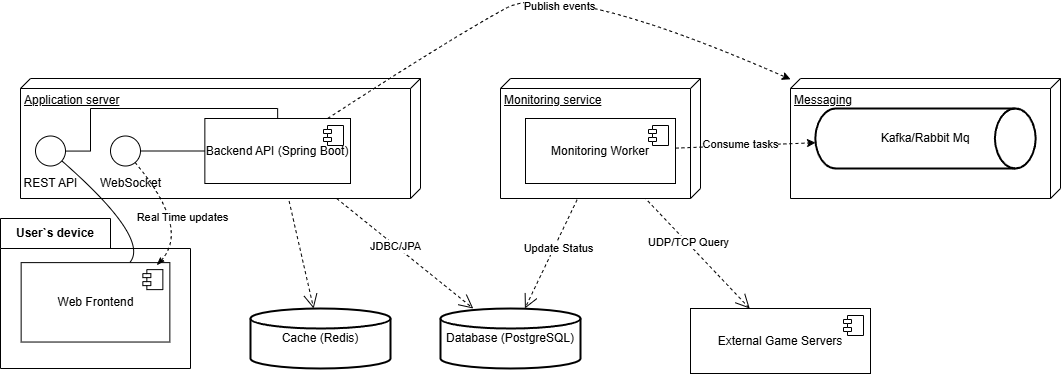

The diagram above was exported from draw.io. Its source (the exported page's mxGraphModel, read from the mxfile embedded in the PNG):
<mxGraphModel dx="1950" dy="1704" grid="1" gridSize="10" guides="1" tooltips="1" connect="1" arrows="1" fold="1" page="1" pageScale="1" pageWidth="827" pageHeight="1169" math="0" shadow="0">
  <root>
    <mxCell id="0" />
    <mxCell id="1" parent="0" />
    <mxCell id="OjHv4xygRIf46kIXDH_M-4" value="User`s device" style="shape=folder;fontStyle=1;tabWidth=110;tabHeight=30;tabPosition=left;html=1;boundedLbl=1;labelInHeader=1;container=1;collapsible=0;whiteSpace=wrap;" parent="1" vertex="1">
      <mxGeometry x="-260" y="870" width="190" height="150" as="geometry" />
    </mxCell>
    <mxCell id="OjHv4xygRIf46kIXDH_M-5" value="" style="html=1;strokeColor=none;resizeWidth=1;resizeHeight=1;fillColor=none;part=1;connectable=0;allowArrows=0;deletable=0;whiteSpace=wrap;" parent="OjHv4xygRIf46kIXDH_M-4" vertex="1">
      <mxGeometry width="190.00000000000003" height="105" relative="1" as="geometry">
        <mxPoint y="30" as="offset" />
      </mxGeometry>
    </mxCell>
    <mxCell id="OjHv4xygRIf46kIXDH_M-1" value="Web Frontend" style="html=1;dropTarget=0;whiteSpace=wrap;" parent="OjHv4xygRIf46kIXDH_M-4" vertex="1">
      <mxGeometry x="20.652173913043477" y="44.11764705882353" width="148.69565217391303" height="79.41176470588235" as="geometry" />
    </mxCell>
    <mxCell id="OjHv4xygRIf46kIXDH_M-2" value="" style="shape=module;jettyWidth=8;jettyHeight=4;" parent="OjHv4xygRIf46kIXDH_M-1" vertex="1">
      <mxGeometry x="1" width="20" height="20" relative="1" as="geometry">
        <mxPoint x="-27" y="7" as="offset" />
      </mxGeometry>
    </mxCell>
    <mxCell id="OjHv4xygRIf46kIXDH_M-11" value="Cache (Redis)" style="strokeWidth=2;html=1;shape=mxgraph.flowchart.database;whiteSpace=wrap;" parent="1" vertex="1">
      <mxGeometry x="-10" y="960" width="140" height="60" as="geometry" />
    </mxCell>
    <mxCell id="OjHv4xygRIf46kIXDH_M-12" value="Database (PostgreSQL)" style="strokeWidth=2;html=1;shape=mxgraph.flowchart.database;whiteSpace=wrap;" parent="1" vertex="1">
      <mxGeometry x="180" y="960" width="140" height="60" as="geometry" />
    </mxCell>
    <mxCell id="OjHv4xygRIf46kIXDH_M-13" value="External Game Servers" style="html=1;dropTarget=0;whiteSpace=wrap;" parent="1" vertex="1">
      <mxGeometry x="430" y="960" width="180" height="65" as="geometry" />
    </mxCell>
    <mxCell id="OjHv4xygRIf46kIXDH_M-14" value="" style="shape=module;jettyWidth=8;jettyHeight=4;" parent="OjHv4xygRIf46kIXDH_M-13" vertex="1">
      <mxGeometry x="1" width="20" height="20" relative="1" as="geometry">
        <mxPoint x="-27" y="7" as="offset" />
      </mxGeometry>
    </mxCell>
    <mxCell id="OjHv4xygRIf46kIXDH_M-24" value="JDBC/JPA" style="endArrow=open;endSize=12;dashed=1;html=1;rounded=0;" parent="1" source="OjHv4xygRIf46kIXDH_M-7" target="OjHv4xygRIf46kIXDH_M-12" edge="1">
      <mxGeometry width="160" relative="1" as="geometry">
        <mxPoint x="330" y="920" as="sourcePoint" />
        <mxPoint x="490" y="920" as="targetPoint" />
      </mxGeometry>
    </mxCell>
    <mxCell id="OjHv4xygRIf46kIXDH_M-26" value="&lt;div&gt;&lt;br&gt;&lt;/div&gt;&lt;div&gt;&lt;br&gt;&lt;/div&gt;" style="endArrow=open;endSize=12;dashed=1;html=1;rounded=0;" parent="1" source="OjHv4xygRIf46kIXDH_M-7" target="OjHv4xygRIf46kIXDH_M-11" edge="1">
      <mxGeometry width="160" relative="1" as="geometry">
        <mxPoint x="370" y="930" as="sourcePoint" />
        <mxPoint x="433" y="1005" as="targetPoint" />
      </mxGeometry>
    </mxCell>
    <mxCell id="OjHv4xygRIf46kIXDH_M-27" value="&lt;div&gt;&lt;br&gt;&lt;/div&gt;&lt;div&gt;&lt;br&gt;&lt;/div&gt;" style="endArrow=open;endSize=12;dashed=1;html=1;rounded=0;" parent="1" source="OjHv4xygRIf46kIXDH_M-9" target="OjHv4xygRIf46kIXDH_M-12" edge="1">
      <mxGeometry width="160" relative="1" as="geometry">
        <mxPoint x="333" y="910" as="sourcePoint" />
        <mxPoint x="270" y="985" as="targetPoint" />
      </mxGeometry>
    </mxCell>
    <mxCell id="OjHv4xygRIf46kIXDH_M-31" value="Update Status" style="edgeLabel;html=1;align=center;verticalAlign=middle;resizable=0;points=[];" parent="OjHv4xygRIf46kIXDH_M-27" vertex="1" connectable="0">
      <mxGeometry x="0.0065" y="3" relative="1" as="geometry">
        <mxPoint as="offset" />
      </mxGeometry>
    </mxCell>
    <mxCell id="OjHv4xygRIf46kIXDH_M-28" value="&lt;div&gt;&lt;br&gt;&lt;/div&gt;&lt;div&gt;&lt;br&gt;&lt;/div&gt;" style="endArrow=open;endSize=12;dashed=1;html=1;rounded=0;" parent="1" source="OjHv4xygRIf46kIXDH_M-9" target="OjHv4xygRIf46kIXDH_M-13" edge="1">
      <mxGeometry width="160" relative="1" as="geometry">
        <mxPoint x="604" y="910" as="sourcePoint" />
        <mxPoint x="530" y="985" as="targetPoint" />
      </mxGeometry>
    </mxCell>
    <mxCell id="OjHv4xygRIf46kIXDH_M-32" value="UDP/TCP Query" style="edgeLabel;html=1;align=center;verticalAlign=middle;resizable=0;points=[];" parent="OjHv4xygRIf46kIXDH_M-28" vertex="1" connectable="0">
      <mxGeometry x="-0.059" y="1" relative="1" as="geometry">
        <mxPoint as="offset" />
      </mxGeometry>
    </mxCell>
    <mxCell id="OjHv4xygRIf46kIXDH_M-34" value="" style="group" parent="1" vertex="1" connectable="0">
      <mxGeometry x="-70" y="730" width="230.00130434782614" height="120" as="geometry" />
    </mxCell>
    <mxCell id="OjHv4xygRIf46kIXDH_M-6" value="Application server" style="verticalAlign=top;align=left;spacingTop=8;spacingLeft=2;spacingRight=12;shape=cube;size=10;direction=south;fontStyle=4;html=1;whiteSpace=wrap;" parent="OjHv4xygRIf46kIXDH_M-34" vertex="1">
      <mxGeometry x="-170" width="400" height="120" as="geometry" />
    </mxCell>
    <mxCell id="OjHv4xygRIf46kIXDH_M-7" value="Backend API (Spring Boot)" style="html=1;dropTarget=0;whiteSpace=wrap;" parent="OjHv4xygRIf46kIXDH_M-34" vertex="1">
      <mxGeometry x="14.349999999999994" y="40" width="145.65" height="65" as="geometry" />
    </mxCell>
    <mxCell id="OjHv4xygRIf46kIXDH_M-8" value="" style="shape=module;jettyWidth=8;jettyHeight=4;" parent="OjHv4xygRIf46kIXDH_M-7" vertex="1">
      <mxGeometry x="1" width="20" height="20" relative="1" as="geometry">
        <mxPoint x="-27" y="7" as="offset" />
      </mxGeometry>
    </mxCell>
    <mxCell id="OjHv4xygRIf46kIXDH_M-23" value="REST API" style="text;html=1;align=center;verticalAlign=middle;resizable=0;points=[];autosize=1;strokeColor=none;fillColor=none;" parent="OjHv4xygRIf46kIXDH_M-34" vertex="1">
      <mxGeometry x="-179.99869565217386" y="90" width="80" height="30" as="geometry" />
    </mxCell>
    <mxCell id="OjHv4xygRIf46kIXDH_M-43" value="WebSocket" style="text;html=1;align=center;verticalAlign=middle;resizable=0;points=[];autosize=1;strokeColor=none;fillColor=none;" parent="OjHv4xygRIf46kIXDH_M-34" vertex="1">
      <mxGeometry x="-100" y="90" width="80" height="30" as="geometry" />
    </mxCell>
    <mxCell id="OjHv4xygRIf46kIXDH_M-38" value="" style="curved=1;endArrow=none;html=1;rounded=0;startFill=0;" parent="1" source="OjHv4xygRIf46kIXDH_M-1" target="OjHv4xygRIf46kIXDH_M-18" edge="1">
      <mxGeometry width="50" height="50" relative="1" as="geometry">
        <mxPoint x="-30" y="810" as="sourcePoint" />
        <mxPoint x="20" y="760" as="targetPoint" />
        <Array as="points">
          <mxPoint x="-110" y="890" />
        </Array>
      </mxGeometry>
    </mxCell>
    <mxCell id="OjHv4xygRIf46kIXDH_M-39" value="" style="ellipse;" parent="1" vertex="1">
      <mxGeometry x="-150" y="787.5" width="30" height="30" as="geometry" />
    </mxCell>
    <mxCell id="OjHv4xygRIf46kIXDH_M-18" value="" style="ellipse;" parent="1" vertex="1">
      <mxGeometry x="-225" y="787.5" width="30" height="30" as="geometry" />
    </mxCell>
    <mxCell id="OjHv4xygRIf46kIXDH_M-21" style="edgeStyle=orthogonalEdgeStyle;rounded=0;orthogonalLoop=1;jettySize=auto;html=1;entryX=0.5;entryY=0;entryDx=0;entryDy=0;endArrow=none;startFill=0;" parent="1" source="OjHv4xygRIf46kIXDH_M-18" target="OjHv4xygRIf46kIXDH_M-7" edge="1">
      <mxGeometry relative="1" as="geometry">
        <Array as="points">
          <mxPoint x="-170" y="803" />
          <mxPoint x="-170" y="760" />
          <mxPoint x="17" y="760" />
        </Array>
      </mxGeometry>
    </mxCell>
    <mxCell id="OjHv4xygRIf46kIXDH_M-42" value="" style="endArrow=none;dashed=1;html=1;rounded=0;startArrow=classicThin;startFill=1;exitX=0.912;exitY=0.033;exitDx=0;exitDy=0;exitPerimeter=0;curved=1;" parent="1" source="OjHv4xygRIf46kIXDH_M-1" target="OjHv4xygRIf46kIXDH_M-39" edge="1">
      <mxGeometry width="50" height="50" relative="1" as="geometry">
        <mxPoint x="-100" y="940" as="sourcePoint" />
        <mxPoint x="-50" y="890" as="targetPoint" />
        <Array as="points">
          <mxPoint x="-70" y="880" />
        </Array>
      </mxGeometry>
    </mxCell>
    <mxCell id="OjHv4xygRIf46kIXDH_M-54" value="Real Time updates" style="edgeLabel;html=1;align=center;verticalAlign=middle;resizable=0;points=[];" parent="OjHv4xygRIf46kIXDH_M-42" vertex="1" connectable="0">
      <mxGeometry x="-0.0583" y="-1" relative="1" as="geometry">
        <mxPoint as="offset" />
      </mxGeometry>
    </mxCell>
    <mxCell id="OjHv4xygRIf46kIXDH_M-45" value="" style="group" parent="1" vertex="1" connectable="0">
      <mxGeometry x="240" y="730" width="200" height="120" as="geometry" />
    </mxCell>
    <mxCell id="OjHv4xygRIf46kIXDH_M-44" value="Monitoring service" style="verticalAlign=top;align=left;spacingTop=8;spacingLeft=2;spacingRight=12;shape=cube;size=10;direction=south;fontStyle=4;html=1;whiteSpace=wrap;" parent="OjHv4xygRIf46kIXDH_M-45" vertex="1">
      <mxGeometry width="200" height="120" as="geometry" />
    </mxCell>
    <mxCell id="OjHv4xygRIf46kIXDH_M-9" value="Monitoring Worker" style="html=1;dropTarget=0;whiteSpace=wrap;" parent="OjHv4xygRIf46kIXDH_M-45" vertex="1">
      <mxGeometry x="25" y="40" width="150" height="65" as="geometry" />
    </mxCell>
    <mxCell id="OjHv4xygRIf46kIXDH_M-10" value="" style="shape=module;jettyWidth=8;jettyHeight=4;" parent="OjHv4xygRIf46kIXDH_M-9" vertex="1">
      <mxGeometry x="1" width="20" height="20" relative="1" as="geometry">
        <mxPoint x="-27" y="7" as="offset" />
      </mxGeometry>
    </mxCell>
    <mxCell id="OjHv4xygRIf46kIXDH_M-49" value="" style="group" parent="1" vertex="1" connectable="0">
      <mxGeometry x="530" y="730" width="270" height="120" as="geometry" />
    </mxCell>
    <mxCell id="OjHv4xygRIf46kIXDH_M-48" value="Messaging" style="verticalAlign=top;align=left;spacingTop=8;spacingLeft=2;spacingRight=12;shape=cube;size=10;direction=south;fontStyle=4;html=1;whiteSpace=wrap;" parent="OjHv4xygRIf46kIXDH_M-49" vertex="1">
      <mxGeometry width="270" height="120" as="geometry" />
    </mxCell>
    <mxCell id="OjHv4xygRIf46kIXDH_M-47" value="Kafka/Rabbit Mq" style="strokeWidth=2;html=1;shape=mxgraph.flowchart.direct_data;whiteSpace=wrap;" parent="OjHv4xygRIf46kIXDH_M-49" vertex="1">
      <mxGeometry x="25" y="30" width="220" height="60" as="geometry" />
    </mxCell>
    <mxCell id="OjHv4xygRIf46kIXDH_M-50" value="" style="endArrow=classic;dashed=1;html=1;rounded=0;endFill=1;" parent="1" source="OjHv4xygRIf46kIXDH_M-9" target="OjHv4xygRIf46kIXDH_M-47" edge="1">
      <mxGeometry width="50" height="50" relative="1" as="geometry">
        <mxPoint x="450" y="840" as="sourcePoint" />
        <mxPoint x="500" y="790" as="targetPoint" />
      </mxGeometry>
    </mxCell>
    <mxCell id="OjHv4xygRIf46kIXDH_M-51" value="Consume tasks" style="edgeLabel;html=1;align=center;verticalAlign=middle;resizable=0;points=[];" parent="OjHv4xygRIf46kIXDH_M-50" vertex="1" connectable="0">
      <mxGeometry x="-0.0728" y="2" relative="1" as="geometry">
        <mxPoint as="offset" />
      </mxGeometry>
    </mxCell>
    <mxCell id="OjHv4xygRIf46kIXDH_M-52" value="" style="curved=1;endArrow=classic;html=1;rounded=0;dashed=1;" parent="1" source="OjHv4xygRIf46kIXDH_M-7" target="OjHv4xygRIf46kIXDH_M-48" edge="1">
      <mxGeometry width="50" height="50" relative="1" as="geometry">
        <mxPoint x="140" y="690" as="sourcePoint" />
        <mxPoint x="190" y="640" as="targetPoint" />
        <Array as="points">
          <mxPoint x="190" y="690" />
          <mxPoint x="300" y="630" />
        </Array>
      </mxGeometry>
    </mxCell>
    <mxCell id="OjHv4xygRIf46kIXDH_M-53" value="Publish events" style="edgeLabel;html=1;align=center;verticalAlign=middle;resizable=0;points=[];" parent="OjHv4xygRIf46kIXDH_M-52" vertex="1" connectable="0">
      <mxGeometry x="-0.0176" y="-23" relative="1" as="geometry">
        <mxPoint as="offset" />
      </mxGeometry>
    </mxCell>
    <mxCell id="ApUXDNvNJoo3hEorIlO5-1" value="" style="endArrow=none;html=1;rounded=0;" edge="1" parent="1" source="OjHv4xygRIf46kIXDH_M-39" target="OjHv4xygRIf46kIXDH_M-7">
      <mxGeometry width="50" height="50" relative="1" as="geometry">
        <mxPoint x="-100" y="840" as="sourcePoint" />
        <mxPoint x="-50" y="790" as="targetPoint" />
      </mxGeometry>
    </mxCell>
  </root>
</mxGraphModel>